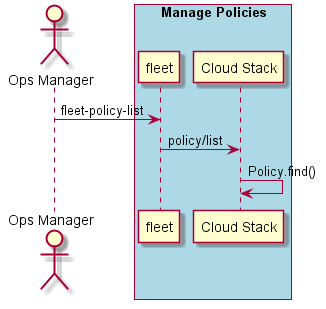

The diagram above was rendered by PlantUML. Its source (embedded in the PNG):
@startuml
Actor "Ops Manager" as A

box "Manage Policies" #lightblue
participant "fleet" as S
A -> S : fleet-policy-list
participant "Cloud Stack" as CS
S -> CS : policy/list
CS -> CS : Policy.find()
end box
@enduml